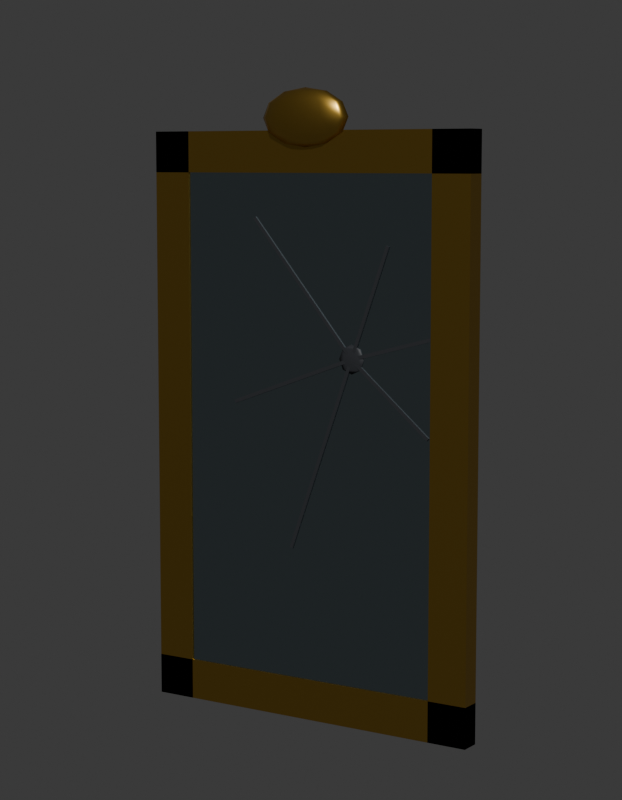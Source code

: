 # Source: SM_ENV_MolduraLRachada_Blockout.blend  (saved by Blender 5.2.45; exported with 4.5.12 LTS)
import bpy
from mathutils import Matrix  # noqa: F401  (used for matrix-valued properties, if any)

bpy.ops.wm.read_factory_settings(use_empty=True)
scene = bpy.context.scene
scene.name = 'Scene'

# ---- collections
col_env_molduralrachada = bpy.data.collections.new('ENV_MolduraLRachada'); scene.collection.children.link(col_env_molduralrachada)
col_rig = bpy.data.collections.new('Rig'); col_env_molduralrachada.children.link(col_rig)
col_geo = bpy.data.collections.new('Geo'); col_env_molduralrachada.children.link(col_geo)
col_sockets = bpy.data.collections.new('Sockets'); col_env_molduralrachada.children.link(col_sockets)
col_props = bpy.data.collections.new('Props'); col_env_molduralrachada.children.link(col_props)
col_preview = bpy.data.collections.new('_Preview'); scene.collection.children.link(col_preview)

# ---- materials (node trees are filled in below, after node groups)
mat_mat_env_espelhorachado = bpy.data.materials.new('MAT_ENV_EspelhoRachado')
mat_mat_env_espelhorachado.diffuse_color = (0.3467, 0.4342, 0.4678, 1.0)
mat_mat_env_espelhorachado.roughness = 0.15
mat_mat_env_espelhorachado.metallic = 1.0
mat_mat_env_dourado = bpy.data.materials.new('MAT_ENV_Dourado')
mat_mat_env_dourado.diffuse_color = (0.5841, 0.3613, 0.06848, 1.0)
mat_mat_env_dourado.roughness = 0.35
mat_mat_env_dourado.metallic = 1.0
mat_mat_env_trinca = bpy.data.materials.new('MAT_ENV_Trinca')
mat_mat_env_trinca.diffuse_color = (0.02315, 0.02519, 0.02956, 1.0)
mat_mat_env_trinca.roughness = 0.6

# ---- material node trees
mat_mat_env_espelhorachado.use_nodes = True; mat_mat_env_espelhorachado.node_tree.nodes.clear()
_N = mat_mat_env_espelhorachado.node_tree.nodes; _L = mat_mat_env_espelhorachado.node_tree.links
n0 = _N.new('ShaderNodeBsdfPrincipled'); n0.name = 'Principled BSDF'; n0.location = (-200, 100)
n0.inputs[0].default_value = (0.3467, 0.4342, 0.4678, 1.0)
n0.inputs[1].default_value = 1.0
n0.inputs[2].default_value = 0.15
n0.inputs[10].default_value = 0.005
n1 = _N.new('ShaderNodeOutputMaterial'); n1.name = 'Material Output'; n1.location = (200, 100)
_L.new(n0.outputs[0], n1.inputs[0])
n1.is_active_output = True
mat_mat_env_dourado.use_nodes = True; mat_mat_env_dourado.node_tree.nodes.clear()
_N = mat_mat_env_dourado.node_tree.nodes; _L = mat_mat_env_dourado.node_tree.links
n0 = _N.new('ShaderNodeBsdfPrincipled'); n0.name = 'Principled BSDF'; n0.location = (-200, 100)
n0.inputs[0].default_value = (0.5841, 0.3613, 0.06848, 1.0)
n0.inputs[1].default_value = 1.0
n0.inputs[2].default_value = 0.35
n0.inputs[10].default_value = 0.005
n1 = _N.new('ShaderNodeOutputMaterial'); n1.name = 'Material Output'; n1.location = (200, 100)
_L.new(n0.outputs[0], n1.inputs[0])
n1.is_active_output = True
mat_mat_env_trinca.use_nodes = True; mat_mat_env_trinca.node_tree.nodes.clear()
_N = mat_mat_env_trinca.node_tree.nodes; _L = mat_mat_env_trinca.node_tree.links
n0 = _N.new('ShaderNodeBsdfPrincipled'); n0.name = 'Principled BSDF'; n0.location = (-200, 100)
n0.inputs[0].default_value = (0.02315, 0.02519, 0.02956, 1.0)
n0.inputs[2].default_value = 0.6
n0.inputs[10].default_value = 0.005
n1 = _N.new('ShaderNodeOutputMaterial'); n1.name = 'Material Output'; n1.location = (200, 100)
_L.new(n0.outputs[0], n1.inputs[0])
n1.is_active_output = True

# ---- world
world_world = bpy.data.worlds.new('World'); scene.world = world_world
world_world.use_nodes = True; world_world.node_tree.nodes.clear()
_N = world_world.node_tree.nodes; _L = world_world.node_tree.links
n0 = _N.new('ShaderNodeBackground'); n0.name = 'Background'; n0.location = (-200, 100)
n0.inputs[0].default_value = (0.05, 0.05, 0.05, 1.0)
n1 = _N.new('ShaderNodeOutputWorld'); n1.name = 'World Output'; n1.location = (200, 100)
_L.new(n0.outputs[0], n1.inputs[0])
n1.is_active_output = True
world_world.color = (0.006512, 0.005605, 0.009134)

# ---- cameras
cam_cam_frente = bpy.data.cameras.new('CAM_frente')
cam_cam_frente.type = 'ORTHO'
cam_cam_frente.ortho_scale = 2.645
cam_cam_perfil = bpy.data.cameras.new('CAM_perfil')
cam_cam_perfil.type = 'ORTHO'
cam_cam_perfil.ortho_scale = 2.645
cam_cam_costas = bpy.data.cameras.new('CAM_costas')
cam_cam_costas.type = 'ORTHO'
cam_cam_costas.ortho_scale = 2.645
cam_cam_tres_quartos = bpy.data.cameras.new('CAM_tres_quartos')
cam_cam_tres_quartos.lens = 85.0

# ---- meshes
me_sm_env_molduralrachada = bpy.data.meshes.new('SM_ENV_MolduraLRachada')
me_sm_env_molduralrachada.from_pydata([(-0.55, -0.03, 0.07), (-0.55, -0.03, 1.93), (-0.55, -0.02, 0.07), (-0.55, -0.02, 1.93), (0.55, -0.03, 0.07), (0.55, -0.03, 1.93), (0.55, -0.02, 0.07), (0.55, -0.02, 1.93), (-0.62, -0.035, 0.0), (-0.62, -0.035, 2.0), (-0.62, 0.035, 0.0), (-0.62, 0.035, 2.0), (-0.48, -0.035, 0.0), (-0.48, -0.035, 2.0), (-0.48, 0.035, 0.0), (-0.48, 0.035, 2.0), (0.48, -0.035, 0.0), (0.48, -0.035, 2.0), (0.48, 0.035, 0.0), (0.48, 0.035, 2.0), (0.62, -0.035, 0.0), (0.62, -0.035, 2.0), (0.62, 0.035, 0.0), (0.62, 0.035, 2.0), (-0.62, -0.035, 0.0), (-0.62, -0.035, 0.14), (-0.62, 0.035, 0.0), (-0.62, 0.035, 0.14), (0.62, -0.035, 0.0), (0.62, -0.035, 0.14), (0.62, 0.035, 0.0), (0.62, 0.035, 0.14), (-0.62, -0.035, 1.86), (-0.62, -0.035, 2.0), (-0.62, 0.035, 1.86), (-0.62, 0.035, 2.0), (0.62, -0.035, 1.86), (0.62, -0.035, 2.0), (0.62, 0.035, 1.86), (0.62, 0.035, 2.0), (0.0, -0.035, 2.14), (0.0, -0.014, 2.127), (0.0, 0.001373, 2.091), (0.0, 0.007, 2.042), (0.0, 0.001373, 1.993), (0.0, -0.014, 1.957), (0.0, -0.035, 1.944), (-0.2919, -0.034, 1.085), (0.042, -0.01681, 2.127), (0.07275, -0.0035, 2.091), (0.084, 0.001373, 2.042), (0.07275, -0.0035, 1.993), (0.042, -0.01681, 1.957), (0.1821, -0.03, 1.244), (0.1779, -0.03, 1.256), (0.07275, -0.0245, 2.127), (0.126, -0.01681, 2.091), (0.1455, -0.014, 2.042), (0.126, -0.01681, 1.993), (0.07275, -0.0245, 1.957), (0.1821, -0.034, 1.244), (0.1779, -0.034, 1.256), (0.084, -0.035, 2.127), (0.1455, -0.035, 2.091), (0.168, -0.035, 2.042), (0.1455, -0.035, 1.993), (0.084, -0.035, 1.957), (-0.2103, -0.03, 1.706), (-0.2011, -0.03, 1.713), (0.07275, -0.0455, 2.127), (0.126, -0.05319, 2.091), (0.1455, -0.056, 2.042), (0.126, -0.05319, 1.993), (0.07275, -0.0455, 1.957), (-0.2103, -0.034, 1.706), (-0.2011, -0.034, 1.713), (0.042, -0.05319, 2.127), (0.07275, -0.0665, 2.091), (0.084, -0.07137, 2.042), (0.07275, -0.0665, 1.993), (0.042, -0.05319, 1.957), (0.1754, -0.03, 1.246), (0.1846, -0.03, 1.254), (0.0, -0.056, 2.127), (-1.502e-08, -0.07137, 2.091), (0.0, -0.077, 2.042), (-1.502e-08, -0.07137, 1.993), (0.0, -0.056, 1.957), (0.1754, -0.034, 1.246), (0.1846, -0.034, 1.254), (-0.042, -0.05319, 2.127), (-0.07275, -0.0665, 2.091), (-0.084, -0.07137, 2.042), (-0.07275, -0.0665, 1.993), (-0.042, -0.05319, 1.957), (0.3112, -0.03, 1.628), (0.3224, -0.03, 1.624), (-0.07275, -0.0455, 2.127), (-0.126, -0.05319, 2.091), (-0.1455, -0.056, 2.042), (-0.126, -0.05319, 1.993), (-0.07275, -0.0455, 1.957), (0.3112, -0.034, 1.628), (0.3224, -0.034, 1.624), (-0.084, -0.035, 2.127), (-0.1455, -0.035, 2.091), (-0.168, -0.035, 2.042), (-0.1455, -0.035, 1.993), (-0.084, -0.035, 1.957), (0.1744, -0.03, 1.252), (0.1856, -0.03, 1.248), (-0.07275, -0.0245, 2.127), (-0.126, -0.01681, 2.091), (-0.1455, -0.014, 2.042), (-0.126, -0.01681, 1.993), (-0.07275, -0.0245, 1.957), (0.1744, -0.034, 1.252), (0.1856, -0.034, 1.248), (-0.042, -0.01681, 2.127), (-0.07275, -0.0035, 2.091), (-0.084, 0.001373, 2.042), (-0.07275, -0.0035, 1.993), (-0.042, -0.01681, 1.957), (0.5262, -0.03, 1.349), (0.5293, -0.03, 1.337), (0.5262, -0.034, 1.349), (0.5293, -0.034, 1.337), (0.1784, -0.03, 1.256), (0.1816, -0.03, 1.244), (0.1784, -0.034, 1.256), (0.1816, -0.034, 1.244), (-0.2878, -0.034, 1.073), (-0.2919, -0.03, 1.085), (-0.2878, -0.03, 1.073), (0.1744, -0.034, 1.252), (0.1856, -0.034, 1.248), (0.1744, -0.03, 1.252), (0.1856, -0.03, 1.248), (-0.06505, -0.034, 0.5943), (-0.05378, -0.034, 0.5902), (-0.06505, -0.03, 0.5943), (-0.05378, -0.03, 0.5902), (0.1761, -0.034, 1.245), (0.1839, -0.034, 1.255), (0.1761, -0.03, 1.245), (0.1839, -0.03, 1.255), (0.4672, -0.034, 1.001), (0.475, -0.034, 1.01), (0.4672, -0.03, 1.001), (0.475, -0.03, 1.01), (0.18, -0.031, 1.3), (0.18, -0.02817, 1.285), (0.18, -0.027, 1.25), (0.18, -0.02817, 1.215), (0.18, -0.031, 1.2), (0.2008, -0.02871, 1.285), (0.2094, -0.02776, 1.25), (0.2008, -0.02871, 1.215), (0.2136, -0.03013, 1.285), (0.2276, -0.02976, 1.25), (0.2136, -0.03013, 1.215), (0.2136, -0.03187, 1.285), (0.2276, -0.03224, 1.25), (0.2136, -0.03187, 1.215), (0.2008, -0.03329, 1.285), (0.2094, -0.03424, 1.25), (0.2008, -0.03329, 1.215), (0.18, -0.03383, 1.285), (0.18, -0.035, 1.25), (0.18, -0.03383, 1.215), (0.1592, -0.03329, 1.285), (0.1506, -0.03424, 1.25), (0.1592, -0.03329, 1.215), (0.1464, -0.03187, 1.285), (0.1324, -0.03224, 1.25), (0.1464, -0.03187, 1.215), (0.1464, -0.03013, 1.285), (0.1324, -0.02976, 1.25), (0.1464, -0.03013, 1.215), (0.1592, -0.02871, 1.285), (0.1506, -0.02776, 1.25), (0.1592, -0.02871, 1.215)], [], [(0, 1, 3, 2), (2, 3, 7, 6), (6, 7, 5, 4), (4, 5, 1, 0), (2, 6, 4, 0), (7, 3, 1, 5), (8, 9, 11, 10), (10, 11, 15, 14), (14, 15, 13, 12), (12, 13, 9, 8), (10, 14, 12, 8), (15, 11, 9, 13), (16, 17, 19, 18), (18, 19, 23, 22), (22, 23, 21, 20), (20, 21, 17, 16), (18, 22, 20, 16), (23, 19, 17, 21), (24, 25, 27, 26), (26, 27, 31, 30), (30, 31, 29, 28), (28, 29, 25, 24), (26, 30, 28, 24), (31, 27, 25, 29), (32, 33, 35, 34), (34, 35, 39, 38), (38, 39, 37, 36), (36, 37, 33, 32), (34, 38, 36, 32), (39, 35, 33, 37), (46, 45, 52), (44, 43, 50, 51), (42, 41, 48, 49), (45, 44, 51, 52), (43, 42, 49, 50), (41, 40, 48), (49, 48, 55, 56), (52, 51, 58, 59), (50, 49, 56, 57), (48, 40, 55), (46, 52, 59), (51, 50, 57, 58), (59, 58, 65, 66), (57, 56, 63, 64), (55, 40, 62), (46, 59, 66), (58, 57, 64, 65), (56, 55, 62, 63), (66, 65, 72, 73), (64, 63, 70, 71), (62, 40, 69), (46, 66, 73), (65, 64, 71, 72), (63, 62, 69, 70), (73, 72, 79, 80), (71, 70, 77, 78), (69, 40, 76), (46, 73, 80), (72, 71, 78, 79), (70, 69, 76, 77), (80, 79, 86, 87), (78, 77, 84, 85), (76, 40, 83), (46, 80, 87), (79, 78, 85, 86), (77, 76, 83, 84), (85, 84, 91, 92), (83, 40, 90), (46, 87, 94), (86, 85, 92, 93), (84, 83, 90, 91), (87, 86, 93, 94), (90, 40, 97), (46, 94, 101), (93, 92, 99, 100), (91, 90, 97, 98), (94, 93, 100, 101), (92, 91, 98, 99), (46, 101, 108), (100, 99, 106, 107), (98, 97, 104, 105), (101, 100, 107, 108), (99, 98, 105, 106), (97, 40, 104), (46, 108, 115), (107, 106, 113, 114), (105, 104, 111, 112), (108, 107, 114, 115), (106, 105, 112, 113), (104, 40, 111), (46, 115, 122), (114, 113, 120, 121), (112, 111, 118, 119), (115, 114, 121, 122), (113, 112, 119, 120), (111, 40, 118), (121, 120, 43, 44), (119, 118, 41, 42), (122, 121, 44, 45), (120, 119, 42, 43), (118, 40, 41), (46, 122, 45), (130, 129, 127, 128), (128, 127, 123, 124), (124, 123, 125, 126), (126, 125, 129, 130), (128, 124, 126, 130), (123, 127, 129, 125), (117, 116, 109, 110), (110, 109, 95, 96), (96, 95, 102, 103), (103, 102, 116, 117), (110, 96, 103, 117), (95, 109, 116, 102), (89, 88, 81, 82), (82, 81, 67, 68), (68, 67, 74, 75), (75, 74, 88, 89), (82, 68, 75, 89), (67, 81, 88, 74), (61, 60, 53, 54), (54, 53, 133, 132), (132, 133, 131, 47), (47, 131, 60, 61), (54, 132, 47, 61), (133, 53, 60, 131), (134, 135, 137, 136), (136, 137, 141, 140), (140, 141, 139, 138), (138, 139, 135, 134), (136, 140, 138, 134), (141, 137, 135, 139), (142, 143, 145, 144), (144, 145, 149, 148), (148, 149, 147, 146), (146, 147, 143, 142), (144, 148, 146, 142), (149, 145, 143, 147), (152, 151, 155, 156), (153, 152, 156, 157), (151, 150, 155), (154, 153, 157), (157, 156, 159, 160), (155, 150, 158), (154, 157, 160), (156, 155, 158, 159), (160, 159, 162, 163), (158, 150, 161), (154, 160, 163), (159, 158, 161, 162), (162, 161, 164, 165), (163, 162, 165, 166), (161, 150, 164), (154, 163, 166), (154, 166, 169), (165, 164, 167, 168), (166, 165, 168, 169), (164, 150, 167), (154, 169, 172), (168, 167, 170, 171), (169, 168, 171, 172), (167, 150, 170), (154, 172, 175), (171, 170, 173, 174), (172, 171, 174, 175), (170, 150, 173), (154, 175, 178), (174, 173, 176, 177), (175, 174, 177, 178), (173, 150, 176), (176, 150, 179), (154, 178, 181), (177, 176, 179, 180), (178, 177, 180, 181), (181, 180, 152, 153), (179, 150, 151), (154, 181, 153), (180, 179, 151, 152)])
me_sm_env_molduralrachada.polygons.foreach_set('use_smooth', [0, 0, 0, 0, 0, 0, 0, 0, 0, 0, 0, 0, 0, 0, 0, 0, 0, 0, 0, 0, 0, 0, 0, 0, 0, 0, 0, 0, 0, 0, 1, 1, 1, 1, 1, 1, 1, 1, 1, 1, 1, 1, 1, 1, 1, 1, 1, 1, 1, 1, 1, 1, 1, 1, 1, 1, 1, 1, 1, 1, 1, 1, 1, 1, 1, 1, 1, 1, 1, 1, 1, 1, 1, 1, 1, 1, 1, 1, 1, 1, 1, 1, 1, 1, 1, 1, 1, 1, 1, 1, 1, 1, 1, 1, 1, 1, 1, 1, 1, 1, 1, 1, 0, 0, 0, 0, 0, 0, 0, 0, 0, 0, 0, 0, 0, 0, 0, 0, 0, 0, 0, 0, 0, 0, 0, 0, 0, 0, 0, 0, 0, 0, 0, 0, 0, 0, 0, 0, 1, 1, 1, 1, 1, 1, 1, 1, 1, 1, 1, 1, 1, 1, 1, 1, 1, 1, 1, 1, 1, 1, 1, 1, 1, 1, 1, 1, 1, 1, 1, 1, 1, 1, 1, 1, 1, 1, 1, 1])
me_sm_env_molduralrachada.polygons.foreach_set('material_index', [0, 0, 0, 0, 0, 0, 1, 1, 1, 1, 1, 1, 1, 1, 1, 1, 1, 1, 1, 1, 1, 1, 1, 1, 1, 1, 1, 1, 1, 1, 1, 1, 1, 1, 1, 1, 1, 1, 1, 1, 1, 1, 1, 1, 1, 1, 1, 1, 1, 1, 1, 1, 1, 1, 1, 1, 1, 1, 1, 1, 1, 1, 1, 1, 1, 1, 1, 1, 1, 1, 1, 1, 1, 1, 1, 1, 1, 1, 1, 1, 1, 1, 1, 1, 1, 1, 1, 1, 1, 1, 1, 1, 1, 1, 1, 1, 1, 1, 1, 1, 1, 1, 2, 2, 2, 2, 2, 2, 2, 2, 2, 2, 2, 2, 2, 2, 2, 2, 2, 2, 2, 2, 2, 2, 2, 2, 2, 2, 2, 2, 2, 2, 2, 2, 2, 2, 2, 2, 2, 2, 2, 2, 2, 2, 2, 2, 2, 2, 2, 2, 2, 2, 2, 2, 2, 2, 2, 2, 2, 2, 2, 2, 2, 2, 2, 2, 2, 2, 2, 2, 2, 2, 2, 2, 2, 2, 2, 2])
_uv = me_sm_env_molduralrachada.uv_layers.new(name='UVMap')
_uv.uv.foreach_set('vector', [0.0, 0.0, 1.0, 0.0, 1.0, 1.0, 0.0, 1.0, 0.0, 0.0, 1.0, 0.0, 1.0, 1.0, 0.0, 1.0, 0.0, 0.0, 1.0, 0.0, 1.0, 1.0, 0.0, 1.0, 0.0, 0.0, 1.0, 0.0, 1.0, 1.0, 0.0, 1.0, 0.0, 0.0, 1.0, 0.0, 1.0, 1.0, 0.0, 1.0, 0.0, 0.0, 1.0, 0.0, 1.0, 1.0, 0.0, 1.0, 0.0, 0.035, 2.0, 0.035, 2.0, -0.035, 0.0, -0.035, 0.0, 0.62, 2.0, 0.62, 2.0, 0.48, 0.0, 0.48, 0.0, 0.035, 2.0, 0.035, 2.0, -0.035, 0.0, -0.035, 0.0, -0.48, 2.0, -0.48, 2.0, -0.62, 0.0, -0.62, -0.62, -0.035, -0.48, -0.035, -0.48, 0.035, -0.62, 0.035, -0.48, 0.035, -0.62, 0.035, -0.62, -0.035, -0.48, -0.035, 0.0, 0.035, 2.0, 0.035, 2.0, -0.035, 0.0, -0.035, 0.0, -0.48, 2.0, -0.48, 2.0, -0.62, 0.0, -0.62, 0.0, 0.035, 2.0, 0.035, 2.0, -0.035, 0.0, -0.035, 0.0, 0.62, 2.0, 0.62, 2.0, 0.48, 0.0, 0.48, 0.48, -0.035, 0.62, -0.035, 0.62, 0.035, 0.48, 0.035, 0.62, 0.035, 0.48, 0.035, 0.48, -0.035, 0.62, -0.035, 0.0, 0.035, 0.14, 0.035, 0.14, -0.035, 0.0, -0.035, 0.62, 0.0, 0.62, 0.14, -0.62, 0.14, -0.62, 0.0, 0.0, 0.035, 0.14, 0.035, 0.14, -0.035, 0.0, -0.035, 0.62, 0.0, 0.62, 0.14, -0.62, 0.14, -0.62, 0.0, -0.62, -0.035, 0.62, -0.035, 0.62, 0.035, -0.62, 0.035, 0.62, 0.035, -0.62, 0.035, -0.62, -0.035, 0.62, -0.035, 1.86, 0.035, 2.0, 0.035, 2.0, -0.035, 1.86, -0.035, 0.62, 1.86, 0.62, 2.0, -0.62, 2.0, -0.62, 1.86, 1.86, 0.035, 2.0, 0.035, 2.0, -0.035, 1.86, -0.035, 0.62, 1.86, 0.62, 2.0, -0.62, 2.0, -0.62, 1.86, -0.62, -0.035, 0.62, -0.035, 0.62, 0.035, -0.62, 0.035, 0.62, 0.035, -0.62, 0.035, -0.62, -0.035, 0.62, -0.035, 0.0, 0.035, 0.0, 0.014, 0.042, 0.01681, 0.0, 1.993, 0.0, 2.042, -0.084, 2.042, -0.07275, 1.993, 0.0, 2.091, 0.0, 2.127, -0.042, 2.127, -0.07275, 2.091, 0.0, 1.957, 0.0, 1.993, -0.07275, 1.993, -0.042, 1.957, 0.0, 2.042, 0.0, 2.091, -0.07275, 2.091, -0.084, 2.042, 0.0, -0.014, 0.0, -0.035, 0.042, -0.01681, -0.07275, 2.091, -0.042, 2.127, -0.07275, 2.127, -0.126, 2.091, -0.042, 1.957, -0.07275, 1.993, -0.126, 1.993, -0.07275, 1.957, -0.084, 2.042, -0.07275, 2.091, -0.126, 2.091, -0.1455, 2.042, 0.042, -0.01681, 0.0, -0.035, 0.07275, -0.0245, 0.0, 0.035, 0.042, 0.01681, 0.07275, 0.0245, -0.07275, 1.993, -0.084, 2.042, -0.1455, 2.042, -0.126, 1.993, 0.07275, 0.0245, 0.126, 0.01681, 0.1455, 0.035, 0.084, 0.035, 2.042, -0.1455, 2.091, -0.126, 2.091, -0.1455, 2.042, -0.168, 0.07275, -0.0245, 0.0, -0.035, 0.084, -0.035, 0.0, 0.035, 0.07275, 0.0245, 0.084, 0.035, 1.993, -0.126, 2.042, -0.1455, 2.042, -0.168, 1.993, -0.1455, 0.126, -0.01681, 0.07275, -0.0245, 0.084, -0.035, 0.1455, -0.035, 0.084, 0.035, 0.1455, 0.035, 0.126, 0.05319, 0.07275, 0.0455, 2.042, 0.168, 2.091, 0.1455, 2.091, 0.126, 2.042, 0.1455, 0.084, -0.035, 0.0, -0.035, 0.07275, -0.0455, 0.0, 0.035, 0.084, 0.035, 0.07275, 0.0455, 1.993, 0.1455, 2.042, 0.168, 2.042, 0.1455, 1.993, 0.126, 0.1455, -0.035, 0.084, -0.035, 0.07275, -0.0455, 0.126, -0.05319, 0.07275, 1.957, 0.126, 1.993, 0.07275, 1.993, 0.042, 1.957, 0.1455, 2.042, 0.126, 2.091, 0.07275, 2.091, 0.084, 2.042, 0.07275, -0.0455, 0.0, -0.035, 0.042, -0.05319, 0.0, 0.035, 0.07275, 0.0455, 0.042, 0.05319, 0.126, 1.993, 0.1455, 2.042, 0.084, 2.042, 0.07275, 1.993, 0.126, 2.091, 0.07275, 2.127, 0.042, 2.127, 0.07275, 2.091, 0.042, 1.957, 0.07275, 1.993, -1.502e-08, 1.993, 0.0, 1.957, 0.084, 2.042, 0.07275, 2.091, -1.502e-08, 2.091, 0.0, 2.042, 0.042, -0.05319, 0.0, -0.035, 0.0, -0.056, 0.0, 0.035, 0.042, 0.05319, 0.0, 0.056, 0.07275, 1.993, 0.084, 2.042, 0.0, 2.042, -1.502e-08, 1.993, 0.07275, 2.091, 0.042, 2.127, 0.0, 2.127, -1.502e-08, 2.091, 0.0, 2.042, -1.502e-08, 2.091, -0.07275, 2.091, -0.084, 2.042, 0.0, -0.056, 0.0, -0.035, -0.042, -0.05319, 0.0, 0.035, 0.0, 0.056, -0.042, 0.05319, -1.502e-08, 1.993, 0.0, 2.042, -0.084, 2.042, -0.07275, 1.993, -1.502e-08, 2.091, 0.0, 2.127, -0.042, 2.127, -0.07275, 2.091, 0.0, 1.957, -1.502e-08, 1.993, -0.07275, 1.993, -0.042, 1.957, -0.042, -0.05319, 0.0, -0.035, -0.07275, -0.0455, 0.0, 0.035, -0.042, 0.05319, -0.07275, 0.0455, -0.07275, 1.993, -0.084, 2.042, -0.1455, 2.042, -0.126, 1.993, -0.07275, 2.091, -0.042, 2.127, -0.07275, 2.127, -0.126, 2.091, -0.042, 1.957, -0.07275, 1.993, -0.126, 1.993, -0.07275, 1.957, -0.084, 2.042, -0.07275, 2.091, -0.126, 2.091, -0.1455, 2.042, 0.0, 0.035, -0.07275, 0.0455, -0.084, 0.035, 1.993, -0.126, 2.042, -0.1455, 2.042, -0.168, 1.993, -0.1455, -0.126, -0.05319, -0.07275, -0.0455, -0.084, -0.035, -0.1455, -0.035, -0.07275, 0.0455, -0.126, 0.05319, -0.1455, 0.035, -0.084, 0.035, 2.042, -0.1455, 2.091, -0.126, 2.091, -0.1455, 2.042, -0.168, -0.07275, -0.0455, 0.0, -0.035, -0.084, -0.035, 0.0, 0.035, -0.084, 0.035, -0.07275, 0.0245, 1.993, 0.1455, 2.042, 0.168, 2.042, 0.1455, 1.993, 0.126, -0.1455, -0.035, -0.084, -0.035, -0.07275, -0.0245, -0.126, -0.01681, -0.084, 0.035, -0.1455, 0.035, -0.126, 0.01681, -0.07275, 0.0245, 2.042, 0.168, 2.091, 0.1455, 2.091, 0.126, 2.042, 0.1455, -0.084, -0.035, 0.0, -0.035, -0.07275, -0.0245, 0.0, 0.035, -0.07275, 0.0245, -0.042, 0.01681, 0.126, 1.993, 0.1455, 2.042, 0.084, 2.042, 0.07275, 1.993, 0.126, 2.091, 0.07275, 2.127, 0.042, 2.127, 0.07275, 2.091, 0.07275, 1.957, 0.126, 1.993, 0.07275, 1.993, 0.042, 1.957, 0.1455, 2.042, 0.126, 2.091, 0.07275, 2.091, 0.084, 2.042, -0.07275, -0.0245, 0.0, -0.035, -0.042, -0.01681, 0.07275, 1.993, 0.084, 2.042, 0.0, 2.042, 0.0, 1.993, 0.07275, 2.091, 0.042, 2.127, 0.0, 2.127, 0.0, 2.091, 0.042, 1.957, 0.07275, 1.993, 0.0, 1.993, 0.0, 1.957, 0.084, 2.042, 0.07275, 2.091, 0.0, 2.091, 0.0, 2.042, -0.042, -0.01681, 0.0, -0.035, 0.0, -0.014, 0.0, 0.035, -0.042, 0.01681, 0.0, 0.014, 1.244, 0.034, 1.256, 0.034, 1.256, 0.03, 1.244, 0.03, -0.1816, 1.244, -0.1784, 1.256, -0.5262, 1.349, -0.5293, 1.337, 1.337, -0.03, 1.349, -0.03, 1.349, -0.034, 1.337, -0.034, 0.5293, 1.337, 0.5262, 1.349, 0.1784, 1.256, 0.1816, 1.244, 0.1816, 0.03, 0.5293, 0.03, 0.5293, 0.034, 0.1816, 0.034, 0.5262, -0.03, 0.1784, -0.03, 0.1784, -0.034, 0.5262, -0.034, 0.1856, 0.034, 0.1744, 0.034, 0.1744, 0.03, 0.1856, 0.03, 1.248, -0.1856, 1.252, -0.1744, 1.628, -0.3112, 1.624, -0.3224, 0.3224, -0.03, 0.3112, -0.03, 0.3112, -0.034, 0.3224, -0.034, 1.624, 0.3224, 1.628, 0.3112, 1.252, 0.1744, 1.248, 0.1856, 1.248, -0.03, 1.624, -0.03, 1.624, -0.034, 1.248, -0.034, 1.628, 0.03, 1.252, 0.03, 1.252, 0.034, 1.628, 0.034, 0.1846, 0.034, 0.1754, 0.034, 0.1754, 0.03, 0.1846, 0.03, 1.254, -0.1846, 1.246, -0.1754, 1.706, 0.2103, 1.713, 0.2011, -0.2011, -0.03, -0.2103, -0.03, -0.2103, -0.034, -0.2011, -0.034, 1.713, -0.2011, 1.706, -0.2103, 1.246, 0.1754, 1.254, 0.1846, 1.254, -0.03, 1.713, -0.03, 1.713, -0.034, 1.254, -0.034, 1.706, 0.03, 1.246, 0.03, 1.246, 0.034, 1.706, 0.034, 1.256, -0.034, 1.244, -0.034, 1.244, -0.03, 1.256, -0.03, -0.1779, 1.256, -0.1821, 1.244, 0.2878, 1.073, 0.2919, 1.085, 1.085, 0.03, 1.073, 0.03, 1.073, 0.034, 1.085, 0.034, -0.2919, 1.085, -0.2878, 1.073, 0.1821, 1.244, 0.1779, 1.256, 0.1779, -0.03, -0.2919, -0.03, -0.2919, -0.034, 0.1779, -0.034, -0.2878, 0.03, 0.1821, 0.03, 0.1821, 0.034, -0.2878, 0.034, 0.1744, -0.034, 0.1856, -0.034, 0.1856, -0.03, 0.1744, -0.03, 1.252, -0.1744, 1.248, -0.1856, 0.5902, 0.05378, 0.5943, 0.06505, -0.06505, 0.03, -0.05378, 0.03, -0.05378, 0.034, -0.06505, 0.034, 0.5943, -0.06505, 0.5902, -0.05378, 1.248, 0.1856, 1.252, 0.1744, 1.252, 0.03, 0.5943, 0.03, 0.5943, 0.034, 1.252, 0.034, 0.5902, -0.03, 1.248, -0.03, 1.248, -0.034, 0.5902, -0.034, 1.245, 0.034, 1.255, 0.034, 1.255, 0.03, 1.245, 0.03, -0.1761, 1.245, -0.1839, 1.255, -0.475, 1.01, -0.4672, 1.001, 1.001, -0.03, 1.01, -0.03, 1.01, -0.034, 1.001, -0.034, 0.4672, 1.001, 0.475, 1.01, 0.1839, 1.255, 0.1761, 1.245, 0.1761, 0.03, 0.4672, 0.03, 0.4672, 0.034, 0.1761, 0.034, 0.475, -0.03, 0.1839, -0.03, 0.1839, -0.034, 0.475, -0.034, 1.25, -0.18, 1.285, -0.18, 1.285, -0.2008, 1.25, -0.2094, 1.215, -0.18, 1.25, -0.18, 1.25, -0.2094, 1.215, -0.2008, -0.18, 1.285, -0.18, 1.3, -0.2008, 1.285, -0.18, 1.2, -0.18, 1.215, -0.2008, 1.215, 1.215, -0.2008, 1.25, -0.2094, 1.25, -0.2276, 1.215, -0.2136, -0.2008, 1.285, -0.18, 1.3, -0.2136, 1.285, -0.18, 1.2, -0.2008, 1.215, -0.2136, 1.215, 1.25, -0.2094, 1.285, -0.2008, 1.285, -0.2136, 1.25, -0.2276, 1.215, -0.03013, 1.25, -0.02976, 1.25, -0.03224, 1.215, -0.03187, 0.2136, -0.03013, 0.18, -0.031, 0.2136, -0.03187, 0.18, 0.031, 0.2136, 0.03013, 0.2136, 0.03187, 1.25, -0.02976, 1.285, -0.03013, 1.285, -0.03187, 1.25, -0.03224, 1.25, 0.2276, 1.285, 0.2136, 1.285, 0.2008, 1.25, 0.2094, 1.215, 0.2136, 1.25, 0.2276, 1.25, 0.2094, 1.215, 0.2008, 0.2136, 1.285, 0.18, 1.3, 0.2008, 1.285, 0.18, 1.2, 0.2136, 1.215, 0.2008, 1.215, 0.18, 1.2, 0.2008, 1.215, 0.18, 1.215, 1.25, 0.2094, 1.285, 0.2008, 1.285, 0.18, 1.25, 0.18, 1.215, 0.2008, 1.25, 0.2094, 1.25, 0.18, 1.215, 0.18, 0.2008, 1.285, 0.18, 1.3, 0.18, 1.285, 0.18, 1.2, 0.18, 1.215, 0.1592, 1.215, 1.25, 0.18, 1.285, 0.18, 1.285, 0.1592, 1.25, 0.1506, 1.215, 0.18, 1.25, 0.18, 1.25, 0.1506, 1.215, 0.1592, 0.18, 1.285, 0.18, 1.3, 0.1592, 1.285, 0.18, 1.2, 0.1592, 1.215, 0.1464, 1.215, 1.25, 0.1506, 1.285, 0.1592, 1.285, 0.1464, 1.25, 0.1324, 1.215, 0.1592, 1.25, 0.1506, 1.25, 0.1324, 1.215, 0.1464, 0.1592, 1.285, 0.18, 1.3, 0.1464, 1.285, 0.18, 0.031, 0.1464, 0.03187, 0.1464, 0.03013, 1.25, 0.03224, 1.285, 0.03187, 1.285, 0.03013, 1.25, 0.02976, 1.215, 0.03187, 1.25, 0.03224, 1.25, 0.02976, 1.215, 0.03013, 0.1464, -0.03187, 0.18, -0.031, 0.1464, -0.03013, -0.1464, 1.285, -0.18, 1.3, -0.1592, 1.285, -0.18, 1.2, -0.1464, 1.215, -0.1592, 1.215, 1.25, -0.1324, 1.285, -0.1464, 1.285, -0.1592, 1.25, -0.1506, 1.215, -0.1464, 1.25, -0.1324, 1.25, -0.1506, 1.215, -0.1592, 1.215, -0.1592, 1.25, -0.1506, 1.25, -0.18, 1.215, -0.18, -0.1592, 1.285, -0.18, 1.3, -0.18, 1.285, -0.18, 1.2, -0.1592, 1.215, -0.18, 1.215, 1.25, -0.1506, 1.285, -0.1592, 1.285, -0.18, 1.25, -0.18])
me_sm_env_molduralrachada.materials.append(mat_mat_env_espelhorachado)
me_sm_env_molduralrachada.materials.append(mat_mat_env_dourado)
me_sm_env_molduralrachada.materials.append(mat_mat_env_trinca)
me_sm_env_molduralrachada.update()

# ---- objects
ob_sm_env_molduralrachada = bpy.data.objects.new('SM_ENV_MolduraLRachada', me_sm_env_molduralrachada)
ob_cam_frente = bpy.data.objects.new('CAM_frente', cam_cam_frente)
ob_cam_perfil = bpy.data.objects.new('CAM_perfil', cam_cam_perfil)
ob_cam_costas = bpy.data.objects.new('CAM_costas', cam_cam_costas)
ob_cam_tres_quartos = bpy.data.objects.new('CAM_tres_quartos', cam_cam_tres_quartos)

# ---- transforms, parenting, visibility, modifiers, constraints
ob_sm_env_molduralrachada.location = (0.0, 0.0, 0.0)
ob_cam_frente.location = (0.0, -6.0, 1.1)
ob_cam_frente.rotation_euler = (1.571, -0.0, 0.0)
ob_cam_perfil.location = (-6.0, 0.0, 1.1)
ob_cam_perfil.rotation_euler = (1.571, -0.0, -1.571)
ob_cam_costas.location = (0.0, 6.0, 1.1)
ob_cam_costas.rotation_euler = (-1.571, 3.142, -0.0)
ob_cam_tres_quartos.location = (3.45, -5.29, 1.905)
ob_cam_tres_quartos.rotation_euler = (1.444, -8.194e-10, 0.5779)

# ---- collection membership
col_geo.objects.link(ob_sm_env_molduralrachada)
col_preview.objects.link(ob_cam_frente)
col_preview.objects.link(ob_cam_perfil)
col_preview.objects.link(ob_cam_costas)
col_preview.objects.link(ob_cam_tres_quartos)

# ---- scene / render settings (as saved in the file)
scene.camera = ob_cam_tres_quartos
scene.frame_start = 1; scene.frame_end = 250; scene.frame_set(1)
scene.render.engine = 'BLENDER_WORKBENCH'
scene.render.resolution_x = 700
scene.render.resolution_y = 900
scene.render.bake_bias = 0.0
scene.render.bake_samples = 0
scene.render.compositor_device = 'GPU'
scene.eevee.use_volume_custom_range = False
scene.eevee.fast_gi_thickness_near = 0.1
scene.eevee.fast_gi_thickness_far = 0.0
scene.eevee.ray_tracing_options.screen_trace_thickness = 0.1
bpy.context.view_layer.update()

# ---- added for rendering (the .blend has no usable light): sun
light_auto_sun = bpy.data.lights.new('AutoSun', 'SUN')
light_auto_sun.energy = 3.0
light_auto_sun.angle = 0.0523599
ob_auto_sun = bpy.data.objects.new('AutoSun', light_auto_sun)
scene.collection.objects.link(ob_auto_sun)
ob_auto_sun.rotation_euler = (0.872665, 0.174533, 0.523599)
bpy.context.view_layer.update()
